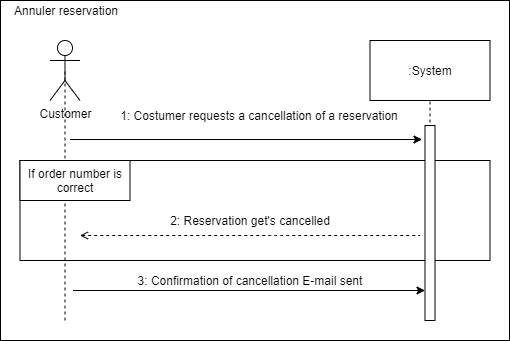

The diagram above was exported from draw.io. Its source (the exported page's mxGraphModel, read from the mxfile embedded in the PNG):
<mxGraphModel dx="1422" dy="713" grid="1" gridSize="10" guides="1" tooltips="1" connect="1" arrows="1" fold="1" page="1" pageScale="1" pageWidth="827" pageHeight="1169" math="0" shadow="0">
  <root>
    <mxCell id="WIyWlLk6GJQsqaUBKTNV-0" />
    <mxCell id="WIyWlLk6GJQsqaUBKTNV-1" parent="WIyWlLk6GJQsqaUBKTNV-0" />
    <mxCell id="QXs_vN6wjQRR0q4ckTWM-24" value="" style="rounded=0;whiteSpace=wrap;html=1;" vertex="1" parent="WIyWlLk6GJQsqaUBKTNV-1">
      <mxGeometry x="140" y="170" width="509" height="340" as="geometry" />
    </mxCell>
    <mxCell id="QXs_vN6wjQRR0q4ckTWM-25" value="" style="endArrow=none;dashed=1;html=1;entryX=0.5;entryY=1;entryDx=0;entryDy=0;exitX=0.5;exitY=1;exitDx=0;exitDy=0;" edge="1" parent="WIyWlLk6GJQsqaUBKTNV-1" source="QXs_vN6wjQRR0q4ckTWM-29" target="QXs_vN6wjQRR0q4ckTWM-28">
      <mxGeometry width="50" height="50" relative="1" as="geometry">
        <mxPoint x="687.5" y="340" as="sourcePoint" />
        <mxPoint x="737.5" y="290" as="targetPoint" />
        <Array as="points" />
      </mxGeometry>
    </mxCell>
    <mxCell id="QXs_vN6wjQRR0q4ckTWM-26" value="" style="rounded=0;whiteSpace=wrap;html=1;fillColor=none;" vertex="1" parent="WIyWlLk6GJQsqaUBKTNV-1">
      <mxGeometry x="159.5" y="330" width="470" height="100" as="geometry" />
    </mxCell>
    <mxCell id="QXs_vN6wjQRR0q4ckTWM-27" value="Customer" style="shape=umlActor;verticalLabelPosition=bottom;labelBackgroundColor=#ffffff;verticalAlign=top;html=1;outlineConnect=0;" vertex="1" parent="WIyWlLk6GJQsqaUBKTNV-1">
      <mxGeometry x="189.5" y="210" width="30" height="60" as="geometry" />
    </mxCell>
    <mxCell id="QXs_vN6wjQRR0q4ckTWM-28" value=":System" style="rounded=0;whiteSpace=wrap;html=1;" vertex="1" parent="WIyWlLk6GJQsqaUBKTNV-1">
      <mxGeometry x="509.5" y="210" width="120" height="60" as="geometry" />
    </mxCell>
    <mxCell id="QXs_vN6wjQRR0q4ckTWM-29" value="" style="rounded=0;whiteSpace=wrap;html=1;fillColor=#ffffff;" vertex="1" parent="WIyWlLk6GJQsqaUBKTNV-1">
      <mxGeometry x="564.5" y="295" width="10" height="195" as="geometry" />
    </mxCell>
    <mxCell id="QXs_vN6wjQRR0q4ckTWM-30" value="" style="endArrow=classic;html=1;" edge="1" parent="WIyWlLk6GJQsqaUBKTNV-1">
      <mxGeometry width="50" height="50" relative="1" as="geometry">
        <mxPoint x="209.5" y="309" as="sourcePoint" />
        <mxPoint x="561.5" y="309" as="targetPoint" />
      </mxGeometry>
    </mxCell>
    <mxCell id="QXs_vN6wjQRR0q4ckTWM-31" value="" style="endArrow=none;dashed=1;html=1;entryX=0.5;entryY=0.5;entryDx=0;entryDy=0;entryPerimeter=0;" edge="1" parent="WIyWlLk6GJQsqaUBKTNV-1" target="QXs_vN6wjQRR0q4ckTWM-27">
      <mxGeometry width="50" height="50" relative="1" as="geometry">
        <mxPoint x="204.5" y="490" as="sourcePoint" />
        <mxPoint x="219.5" y="295" as="targetPoint" />
      </mxGeometry>
    </mxCell>
    <mxCell id="QXs_vN6wjQRR0q4ckTWM-32" value="1: Costumer requests a cancellation of a reservation" style="text;html=1;strokeColor=none;fillColor=none;align=center;verticalAlign=middle;whiteSpace=wrap;rounded=0;" vertex="1" parent="WIyWlLk6GJQsqaUBKTNV-1">
      <mxGeometry x="249.5" y="275" width="298" height="20" as="geometry" />
    </mxCell>
    <mxCell id="QXs_vN6wjQRR0q4ckTWM-33" value="" style="rounded=0;whiteSpace=wrap;html=1;fillColor=#ffffff;" vertex="1" parent="WIyWlLk6GJQsqaUBKTNV-1">
      <mxGeometry x="159.5" y="330" width="110" height="40" as="geometry" />
    </mxCell>
    <mxCell id="QXs_vN6wjQRR0q4ckTWM-34" value="If order number is correct" style="text;html=1;strokeColor=none;fillColor=none;align=center;verticalAlign=middle;whiteSpace=wrap;rounded=0;" vertex="1" parent="WIyWlLk6GJQsqaUBKTNV-1">
      <mxGeometry x="159.5" y="340" width="110" height="20" as="geometry" />
    </mxCell>
    <mxCell id="QXs_vN6wjQRR0q4ckTWM-35" value="" style="endArrow=none;dashed=1;html=1;endFill=0;startArrow=open;startFill=0;" edge="1" parent="WIyWlLk6GJQsqaUBKTNV-1">
      <mxGeometry width="50" height="50" relative="1" as="geometry">
        <mxPoint x="219.5" y="405" as="sourcePoint" />
        <mxPoint x="559.4999999999998" y="405" as="targetPoint" />
        <Array as="points">
          <mxPoint x="419.5" y="405" />
        </Array>
      </mxGeometry>
    </mxCell>
    <mxCell id="QXs_vN6wjQRR0q4ckTWM-36" value="2: Reservation get's cancelled" style="text;html=1;strokeColor=none;fillColor=none;align=center;verticalAlign=middle;whiteSpace=wrap;rounded=0;" vertex="1" parent="WIyWlLk6GJQsqaUBKTNV-1">
      <mxGeometry x="224.5" y="380" width="330" height="20" as="geometry" />
    </mxCell>
    <mxCell id="QXs_vN6wjQRR0q4ckTWM-37" value="" style="endArrow=classic;html=1;" edge="1" parent="WIyWlLk6GJQsqaUBKTNV-1">
      <mxGeometry width="50" height="50" relative="1" as="geometry">
        <mxPoint x="212.5" y="460" as="sourcePoint" />
        <mxPoint x="564.4999999999998" y="460" as="targetPoint" />
      </mxGeometry>
    </mxCell>
    <mxCell id="QXs_vN6wjQRR0q4ckTWM-38" value="3: Confirmation of cancellation E-mail sent" style="text;html=1;strokeColor=none;fillColor=none;align=center;verticalAlign=middle;whiteSpace=wrap;rounded=0;" vertex="1" parent="WIyWlLk6GJQsqaUBKTNV-1">
      <mxGeometry x="249.5" y="440" width="280" height="20" as="geometry" />
    </mxCell>
    <mxCell id="QXs_vN6wjQRR0q4ckTWM-39" value="Annuler reservation" style="text;html=1;strokeColor=none;fillColor=none;align=center;verticalAlign=middle;whiteSpace=wrap;rounded=0;" vertex="1" parent="WIyWlLk6GJQsqaUBKTNV-1">
      <mxGeometry x="141" y="170" width="130" height="20" as="geometry" />
    </mxCell>
  </root>
</mxGraphModel>